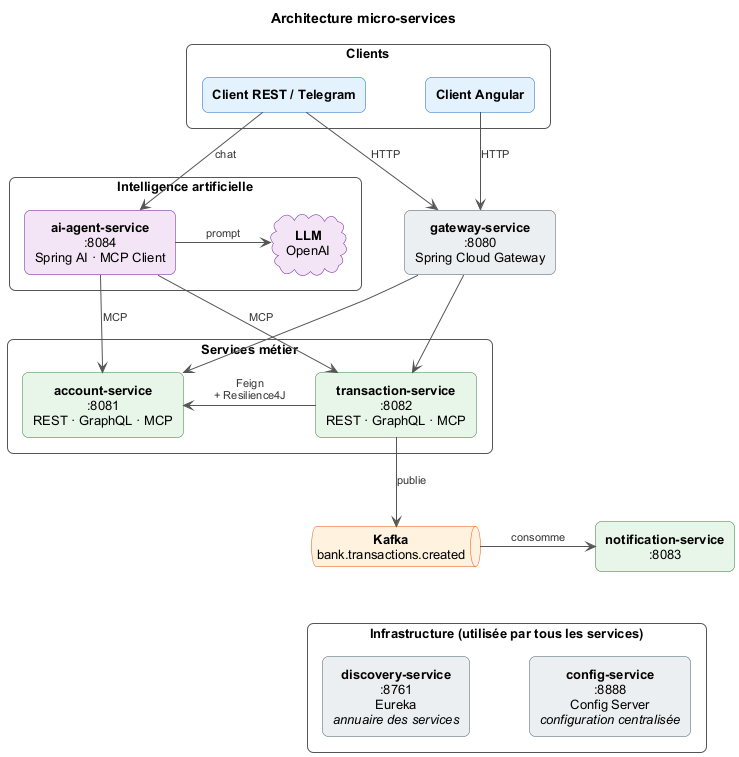

The diagram above was rendered by PlantUML. Its source (embedded in the PNG):
@startuml architecture
title Architecture micro-services

skinparam shadowing false
skinparam defaultFontName Arial
skinparam defaultFontSize 13
skinparam defaultTextAlignment center
skinparam rectangleRoundCorner 12
skinparam packageStyle rectangle
skinparam nodesep 60
skinparam ranksep 70
skinparam ArrowColor #555555
skinparam ArrowFontSize 11
skinparam ArrowFontColor #333333

skinparam rectangle {
  BorderColor #555555
}
skinparam rectangle<<client>> {
  BackgroundColor #E3F2FD
  BorderColor #1565C0
}
skinparam rectangle<<infra>> {
  BackgroundColor #ECEFF1
  BorderColor #455A64
}
skinparam rectangle<<metier>> {
  BackgroundColor #E8F5E9
  BorderColor #2E7D32
}
skinparam rectangle<<ia>> {
  BackgroundColor #F3E5F5
  BorderColor #6A1B9A
}
skinparam queue {
  BackgroundColor #FFF3E0
  BorderColor #E65100
}
skinparam cloud {
  BackgroundColor #F3E5F5
  BorderColor #6A1B9A
}
hide stereotype

' ===== Clients =====
package "Clients" {
  rectangle "**Client Angular**" <<client>> as angular
  rectangle "**Client REST / Telegram**" <<client>> as telegram
}

' ===== Point d'entrée =====
rectangle "**gateway-service**\n:8080\nSpring Cloud Gateway" <<infra>> as gateway

' ===== Services métier =====
package "Services métier" {
  rectangle "**account-service**\n:8081\nREST · GraphQL · MCP" <<metier>> as account
  rectangle "**transaction-service**\n:8082\nREST · GraphQL · MCP" <<metier>> as transaction
}

' ===== Événements =====
queue "**Kafka**\nbank.transactions.created" as kafka
rectangle "**notification-service**\n:8083" <<metier>> as notification

' ===== IA =====
package "Intelligence artificielle" {
  rectangle "**ai-agent-service**\n:8084\nSpring AI · MCP Client" <<ia>> as agent
  cloud "**LLM**\nOpenAI" as llm
}

' ===== Infrastructure =====
package "Infrastructure (utilisée par tous les services)" {
  rectangle "**discovery-service**\n:8761\nEureka\n//annuaire des services//" <<infra>> as eureka
  rectangle "**config-service**\n:8888\nConfig Server\n//configuration centralisée//" <<infra>> as config
}

' ----- flux principal (haut -> bas) -----
angular -down-> gateway : HTTP
telegram -down-> gateway : HTTP
gateway -down-> account
gateway -down-> transaction
account <-right- transaction : Feign\n+ Resilience4J
transaction -down-> kafka : publie
kafka -right-> notification : consomme

' ----- IA (à droite) -----
telegram -right-> agent : chat
agent -right-> llm : prompt
agent -down-> transaction : MCP
agent -down-> account : MCP

' ----- placement -----
eureka -[hidden]right- config
kafka -[hidden]down- eureka
@enduml